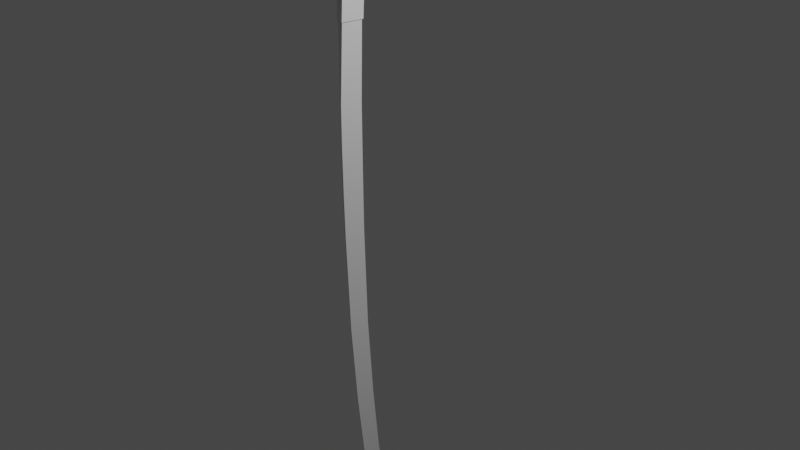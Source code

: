 # Source: sword_katana.blend  (saved by Blender 2.90.8; exported with 4.5.12 LTS)
import bpy
from mathutils import Matrix  # noqa: F401  (used for matrix-valued properties, if any)

bpy.ops.wm.read_factory_settings(use_empty=True)
scene = bpy.context.scene
scene.name = 'Scene'

# ---- collections
col_collection = bpy.data.collections.new('Collection'); scene.collection.children.link(col_collection)

# ---- materials (node trees are filled in below, after node groups)
mat_material = bpy.data.materials.new('Material')
mat_material.alpha_threshold = 0.0
mat_material.use_transparent_shadow = False
mat_material.line_color = (0.0, 0.0, 0.0, 1.0)

# ---- material node trees
mat_material.use_nodes = True; mat_material.node_tree.nodes.clear()
_N = mat_material.node_tree.nodes; _L = mat_material.node_tree.links
n0 = _N.new('ShaderNodeOutputMaterial'); n0.name = 'Material Output'; n0.location = (300, 300)
n1 = _N.new('ShaderNodeBsdfPrincipled'); n1.name = 'Principled BSDF'; n1.location = (10, 300)
n1.distribution = 'GGX'
n1.subsurface_method = 'BURLEY'
n1.inputs[2].default_value = 0.4
n1.inputs[3].default_value = 1.45
n1.inputs[27].default_value = (0.0, 0.0, 0.0, 1.0)
n1.inputs[28].default_value = 1.0
_L.new(n1.outputs[0], n0.inputs[0])
n0.is_active_output = True

# ---- world
world_world = bpy.data.worlds.new('World'); scene.world = world_world
world_world.use_nodes = True; world_world.node_tree.nodes.clear()
_N = world_world.node_tree.nodes; _L = world_world.node_tree.links
n0 = _N.new('ShaderNodeOutputWorld'); n0.name = 'World Output'; n0.location = (300, 300)
n1 = _N.new('ShaderNodeBackground'); n1.name = 'Background'; n1.location = (10, 300)
n1.inputs[0].default_value = (0.05088, 0.05088, 0.05088, 1.0)
_L.new(n1.outputs[0], n0.inputs[0])
n0.is_active_output = True
world_world.color = (0.05088, 0.05088, 0.05088)
world_world.use_sun_shadow = False
world_world.sun_shadow_jitter_overblur = 0.0

# ---- cameras
cam_camera = bpy.data.cameras.new('Camera')
cam_camera.clip_end = 100.0
cam_camera.ortho_scale = 7.314

# ---- lights
light_light = bpy.data.lights.new('Light', 'POINT')
light_light.transmission_factor = 0.0
light_light.energy = 1000.0
light_light.shadow_soft_size = 0.1
light_light.shadow_maximum_resolution = 0.006
light_light.use_absolute_resolution = True

# ---- meshes
me_cube = bpy.data.meshes.new('Cube')
me_cube.from_pydata([(0.02692, -0.5031, 1.0), (0.02692, -0.5012, 0.4727), (0.008138, -0.7381, 1.0), (0.008138, -0.7309, 0.4714), (-0.02692, -0.5031, 1.0), (-0.02692, -0.5012, 0.4727), (0.02692, -0.4981, 0.04733), (0.008138, -0.7198, 0.03051), (0.02692, -0.5032, 1.392), (0.008138, -0.7379, 1.405), (0.02692, -0.4838, 2.171), (0.02692, -0.7185, 2.183), (-0.02692, -0.4838, 2.171), (-0.02692, -0.7185, 2.183), (0.0246, -0.4643, -1.015), (0.005822, -0.6741, -1.04), (0.02339, -0.4029, -1.901), (0.004615, -0.6018, -1.935), (0.02254, -0.3304, -2.641), (0.003761, -0.5192, -2.671), (0.02093, -0.2421, -3.319), (0.002148, -0.4097, -3.349), (0.01796, -0.1784, -3.72), (0.004119, -0.3325, -3.75), (0.01561, -0.1204, -4.034), (0.003437, -0.2543, -4.06), (0.002265, -0.07458, -4.276), (0.03576, -0.4597, 2.435), (0.03576, -0.7145, 2.499), (0.02692, -0.7185, 2.183), (0.02692, -0.4838, 2.171), (0.03305, -0.7273, 2.183), (0.03576, -0.3593, 4.011), (0.03305, -0.4718, 2.17), (0.03576, -0.5961, 4.021), (0.03576, -0.7167, 2.445), (5.562e-18, -0.3593, 4.011), (0.03576, -0.4575, 2.488), (5.359e-18, -0.5961, 4.021), (0.0363, -0.2138, 2.472), (0.0363, -0.2161, 2.418), (-1.176e-19, -0.6764, 3.074), (0.0, -0.4337, 3.064), (0.02994, -0.9448, 2.461), (0.02994, -0.9426, 2.515), (0.03576, -0.6764, 3.074), (0.03576, -0.4337, 3.064), (0.08355, -0.7167, 2.445), (0.08355, -0.7145, 2.499), (0.09178, -0.4597, 2.435), (0.09178, -0.4575, 2.488), (0.06712, -0.2543, 2.472), (0.06712, -0.2565, 2.418), (0.05468, -0.8954, 2.461), (0.05468, -0.8932, 2.515), (0.0, -0.5012, 0.4727), (0.0, -0.7381, 1.0), (0.0, -0.7309, 0.4714), (0.0, -0.5031, 1.0), (0.0, -0.4981, 0.04733), (0.0, -0.7198, 0.03051), (0.0, -0.7379, 1.405), (0.0, -0.5032, 1.392), (0.0, -0.7185, 2.183), (0.0, -0.4838, 2.171), (0.0, -0.4643, -1.015), (0.0, -0.6741, -1.04), (0.0, -0.4029, -1.901), (0.0, -0.6018, -1.935), (0.0, -0.3304, -2.641), (0.0, -0.5192, -2.671), (0.0, -0.2421, -3.319), (0.0, -0.4097, -3.349), (0.0, -0.1784, -3.72), (0.0, -0.3325, -3.75), (0.0, -0.1204, -4.034), (0.0, -0.2543, -4.06), (0.0, -0.07458, -4.276), (0.0, -0.7145, 2.499), (0.0, -0.7185, 2.183), (0.0, -0.4838, 2.171), (0.0, -0.7273, 2.183), (0.0, -0.4718, 2.17), (0.0, -0.7167, 2.445), (0.0, -0.4597, 2.435), (0.0, -0.4575, 2.488), (0.0, -0.2112, 2.418), (0.0, -0.209, 2.472), (0.0, -0.9541, 2.515), (0.0, -0.9563, 2.461)], [(79, 13), (13, 12), (12, 80)], [(56, 2, 9, 61), (1, 0, 2, 3), (55, 58, 0, 1), (6, 7, 15, 14), (1, 3, 7, 6), (55, 1, 6, 59), (2, 0, 8, 9), (61, 9, 29, 63), (9, 8, 30, 29), (14, 15, 17, 16), (59, 6, 14, 65), (65, 14, 16, 67), (16, 17, 19, 18), (67, 16, 18, 69), (20, 21, 23, 22), (18, 19, 21, 20), (69, 18, 20, 71), (71, 20, 22, 73), (24, 25, 26), (22, 23, 25, 24), (73, 22, 24, 75), (75, 24, 26, 77), (81, 31, 35, 83), (31, 33, 27, 35), (10, 11, 29, 30), (80, 10, 30, 64), (46, 42, 36, 32), (33, 31, 11, 10), (42, 41, 38, 36), (82, 33, 10, 80), (35, 27, 49, 47), (37, 85, 42, 46), (85, 78, 41, 42), (85, 37, 39, 87), (43, 35, 47, 53), (89, 43, 44, 88), (39, 37, 50, 51), (83, 35, 43, 89), (47, 49, 50, 48), (50, 49, 52, 51), (47, 48, 54, 53), (44, 43, 53, 54), (27, 40, 52, 49), (28, 44, 54, 48), (37, 28, 48, 50), (40, 39, 51, 52), (78, 28, 45, 41), (41, 45, 34, 38), (28, 37, 46, 45), (27, 84, 86, 40), (40, 86, 87, 39), (38, 34, 32, 36), (31, 81, 79, 11), (28, 78, 88, 44), (11, 79, 63, 29), (33, 82, 84, 27), (45, 46, 32, 34), (25, 76, 77, 26), (21, 72, 74, 23), (23, 74, 76, 25), (19, 70, 72, 21), (15, 66, 68, 17), (17, 68, 70, 19), (7, 60, 66, 15), (8, 62, 64, 30), (0, 58, 62, 8), (5, 4, 58, 55), (3, 57, 60, 7), (3, 2, 56, 57)])
_uv = me_cube.uv_layers.new(name='UVMap')
_uv.uv.foreach_set('vector', [0.625, 0.875, 0.625, 0.75, 0.625, 0.75, 0.625, 0.875, 0.375, 0.5, 0.625, 0.5, 0.625, 0.75, 0.375, 0.75, 0.375, 0.375, 0.625, 0.375, 0.625, 0.5, 0.375, 0.5, 0.375, 0.5, 0.375, 0.75, 0.375, 0.75, 0.375, 0.5, 0.375, 0.5, 0.375, 0.75, 0.375, 0.75, 0.375, 0.5, 0.375, 0.375, 0.375, 0.5, 0.375, 0.5, 0.375, 0.375, 0.625, 0.75, 0.625, 0.5, 0.625, 0.5, 0.625, 0.75, 0.625, 0.875, 0.625, 0.75, 0.625, 0.75, 0.625, 0.875, 0.625, 0.75, 0.625, 0.5, 0.625, 0.5, 0.625, 0.75, 0.375, 0.5, 0.375, 0.75, 0.375, 0.75, 0.375, 0.5, 0.375, 0.375, 0.375, 0.5, 0.375, 0.5, 0.375, 0.375, 0.375, 0.375, 0.375, 0.5, 0.375, 0.5, 0.375, 0.375, 0.375, 0.5, 0.375, 0.75, 0.375, 0.75, 0.375, 0.5, 0.375, 0.375, 0.375, 0.5, 0.375, 0.5, 0.375, 0.375, 0.375, 0.5, 0.375, 0.75, 0.375, 0.75, 0.375, 0.5, 0.375, 0.5, 0.375, 0.75, 0.375, 0.75, 0.375, 0.5, 0.375, 0.375, 0.375, 0.5, 0.375, 0.5, 0.375, 0.375, 0.375, 0.375, 0.375, 0.5, 0.375, 0.5, 0.375, 0.375, 0.375, 0.5, 0.375, 0.75, 0.375, 0.5, 0.375, 0.5, 0.375, 0.75, 0.375, 0.75, 0.375, 0.5, 0.375, 0.375, 0.375, 0.5, 0.375, 0.5, 0.375, 0.375, 0.375, 0.375, 0.375, 0.5, 0.375, 0.5, 0.375, 0.375, 0.625, 0.8749, 0.625, 0.7499, 0.625, 0.7501, 0.625, 0.8751, 0.625, 0.7499, 0.625, 0.4999, 0.625, 0.5001, 0.625, 0.7501, 0.625, 0.5, 0.625, 0.75, 0.625, 0.75, 0.625, 0.5, 0.625, 0.375, 0.625, 0.5, 0.625, 0.5, 0.625, 0.375, 0.0, 0.0, 0.0, 0.0, 0.0, 0.0, 0.0, 0.0, 0.625, 0.4999, 0.625, 0.7499, 0.625, 0.75, 0.625, 0.5, 0.0, 0.0, 0.0, 0.0, 0.0, 0.0, 0.0, 0.0, 0.625, 0.375, 0.625, 0.4999, 0.625, 0.5, 0.625, 0.375, 0.625, 0.7501, 0.625, 0.5001, 0.625, 0.5001, 0.625, 0.7501, 0.0, 0.0, 0.0, 0.0, 0.0, 0.0, 0.0, 0.0, 0.0, 0.0, 0.0, 0.0, 0.0, 0.0, 0.0, 0.0, 0.0, 0.0, 0.0, 0.0, 0.0, 0.0, 0.0, 0.0, 0.625, 0.7501, 0.625, 0.7501, 0.625, 0.7501, 0.625, 0.7501, 0.625, 0.8751, 0.625, 0.7501, 0.625, 0.7501, 0.625, 0.8751, 0.0, 0.0, 0.0, 0.0, 0.0, 0.0, 0.0, 0.0, 0.625, 0.8751, 0.625, 0.7501, 0.625, 0.7501, 0.625, 0.8751, 0.625, 0.7501, 0.625, 0.5001, 0.625, 0.5001, 0.625, 0.7501, 0.625, 0.5001, 0.625, 0.5001, 0.625, 0.5001, 0.625, 0.5001, 0.625, 0.7501, 0.625, 0.7501, 0.625, 0.7501, 0.625, 0.7501, 0.625, 0.7501, 0.625, 0.7501, 0.625, 0.7501, 0.625, 0.7501, 0.625, 0.5001, 0.625, 0.5001, 0.625, 0.5001, 0.625, 0.5001, 0.0, 0.0, 0.0, 0.0, 0.0, 0.0, 0.0, 0.0, 0.0, 0.0, 0.0, 0.0, 0.0, 0.0, 0.0, 0.0, 0.625, 0.5001, 0.625, 0.5001, 0.625, 0.5001, 0.625, 0.5001, 0.0, 0.0, 0.0, 0.0, 0.0, 0.0, 0.0, 0.0, 0.0, 0.0, 0.0, 0.0, 0.0, 0.0, 0.0, 0.0, 0.0, 0.0, 0.0, 0.0, 0.0, 0.0, 0.0, 0.0, 0.625, 0.5001, 0.625, 0.375, 0.625, 0.375, 0.625, 0.5001, 0.625, 0.5001, 0.625, 0.375, 0.625, 0.375, 0.625, 0.5001, 0.0, 0.0, 0.0, 0.0, 0.0, 0.0, 0.0, 0.0, 0.625, 0.7499, 0.625, 0.8749, 0.625, 0.875, 0.625, 0.75, 0.0, 0.0, 0.0, 0.0, 0.0, 0.0, 0.0, 0.0, 0.625, 0.75, 0.625, 0.875, 0.625, 0.875, 0.625, 0.75, 0.625, 0.4999, 0.625, 0.375, 0.625, 0.375, 0.625, 0.5001, 0.0, 0.0, 0.0, 0.0, 0.0, 0.0, 0.0, 0.0, 0.375, 0.75, 0.375, 0.875, 0.375, 0.875, 0.375, 0.75, 0.375, 0.75, 0.375, 0.875, 0.375, 0.875, 0.375, 0.75, 0.375, 0.75, 0.375, 0.875, 0.375, 0.875, 0.375, 0.75, 0.375, 0.75, 0.375, 0.875, 0.375, 0.875, 0.375, 0.75, 0.375, 0.75, 0.375, 0.875, 0.375, 0.875, 0.375, 0.75, 0.375, 0.75, 0.375, 0.875, 0.375, 0.875, 0.375, 0.75, 0.375, 0.75, 0.375, 0.875, 0.375, 0.875, 0.375, 0.75, 0.625, 0.5, 0.625, 0.375, 0.625, 0.375, 0.625, 0.5, 0.625, 0.5, 0.625, 0.375, 0.625, 0.375, 0.625, 0.5, 0.375, 0.25, 0.625, 0.25, 0.625, 0.375, 0.375, 0.375, 0.375, 0.75, 0.375, 0.875, 0.375, 0.875, 0.375, 0.75, 0.375, 0.75, 0.625, 0.75, 0.625, 0.875, 0.375, 0.875])
me_cube.materials.append(mat_material)
me_cube.use_remesh_preserve_volume = False
me_cube.use_remesh_preserve_attributes = False
me_cube.use_mirror_vertex_groups = False
me_cube.update()

# ---- objects
ob_cube = bpy.data.objects.new('Cube', me_cube)
ob_light = bpy.data.objects.new('Light', light_light)
ob_camera = bpy.data.objects.new('Camera', cam_camera)
ob_empty = bpy.data.objects.new('Empty', None)

# ---- transforms, parenting, visibility, modifiers, constraints
ob_cube.location = (0.0, 0.0, 0.0)
ob_cube.lock_rotations_4d = False
ob_cube.empty_display_type = 'ARROWS'
ob_cube.lineart.crease_threshold = 0.0
_m = ob_cube.modifiers.new('Mirror', 'MIRROR')
_m.use_clip = True
ob_light.location = (4.076, 1.005, 5.904)
ob_light.rotation_euler = (0.6503, 0.05522, 1.866)
ob_light.lock_rotations_4d = False
ob_light.empty_display_type = 'ARROWS'
ob_light.color = (0.0, 0.0, 0.0, 0.0)
ob_light.lineart.crease_threshold = 0.0
ob_camera.location = (7.359, -6.926, 4.958)
ob_camera.rotation_euler = (1.109, 0.0, 0.8149)
ob_camera.lock_rotations_4d = False
ob_camera.empty_display_type = 'ARROWS'
ob_camera.color = (0.0, 0.0, 0.0, 0.0)
ob_camera.display_type = 'WIRE'
ob_camera.lineart.crease_threshold = 0.0
ob_empty.location = (-4.898, 0.0, 0.0)
ob_empty.rotation_euler = (1.571, -0.0, 1.571)
ob_empty.scale = (2.165, 2.165, 2.165)
ob_empty.empty_display_type = 'IMAGE'
ob_empty.empty_display_size = 5.0
ob_empty.lineart.crease_threshold = 0.0

# ---- collection membership
col_collection.objects.link(ob_cube)
col_collection.objects.link(ob_light)
col_collection.objects.link(ob_camera)
col_collection.objects.link(ob_empty)

# ---- scene / render settings (as saved in the file)
scene.camera = ob_camera
scene.frame_start = 1; scene.frame_end = 250; scene.frame_set(47)
scene.render.engine = 'BLENDER_EEVEE_NEXT'
scene.cycles.use_denoising = False
scene.cycles.samples = 128
scene.cycles.sampling_pattern = 'TABULATED_SOBOL'
scene.cycles.use_adaptive_sampling = False
scene.cycles.use_light_tree = False
scene.view_settings.view_transform = 'Filmic'
bpy.context.view_layer.update()
